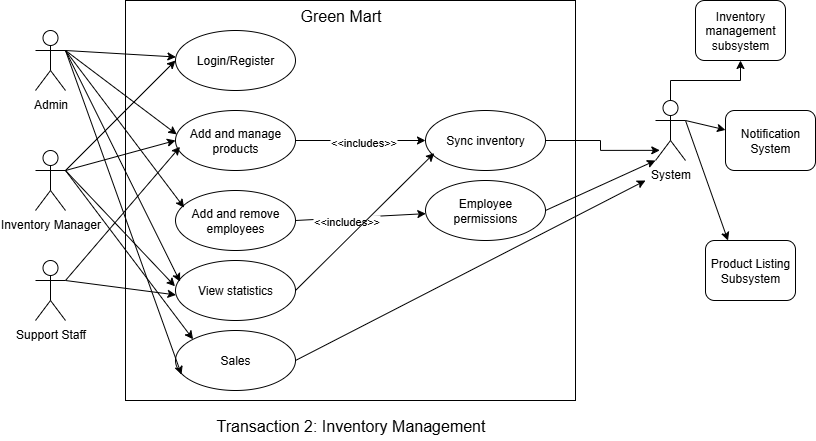

The diagram above was exported from draw.io. Its source (the exported page's mxGraphModel, read from the mxfile embedded in the PNG):
<mxGraphModel dx="1042" dy="574" grid="1" gridSize="10" guides="1" tooltips="1" connect="1" arrows="1" fold="1" page="1" pageScale="1" pageWidth="850" pageHeight="1100" math="0" shadow="0">
  <root>
    <mxCell id="0" />
    <mxCell id="1" parent="0" />
    <mxCell id="v4SKvrofZquWen9u2QgP-1" value="" style="rounded=0;whiteSpace=wrap;html=1;labelBackgroundColor=none;" vertex="1" parent="1">
      <mxGeometry x="150" y="100" width="450" height="400" as="geometry" />
    </mxCell>
    <mxCell id="v4SKvrofZquWen9u2QgP-74" style="edgeStyle=none;rounded=0;orthogonalLoop=1;jettySize=auto;html=1;exitX=1;exitY=0.3333333333333333;exitDx=0;exitDy=0;exitPerimeter=0;" edge="1" parent="1" source="v4SKvrofZquWen9u2QgP-2" target="v4SKvrofZquWen9u2QgP-3">
      <mxGeometry relative="1" as="geometry" />
    </mxCell>
    <mxCell id="v4SKvrofZquWen9u2QgP-2" value="Admin" style="shape=umlActor;verticalLabelPosition=bottom;verticalAlign=top;html=1;labelBackgroundColor=none;" vertex="1" parent="1">
      <mxGeometry x="60" y="130" width="30" height="60" as="geometry" />
    </mxCell>
    <mxCell id="v4SKvrofZquWen9u2QgP-3" value="Login/Register" style="ellipse;whiteSpace=wrap;html=1;labelBackgroundColor=none;" vertex="1" parent="1">
      <mxGeometry x="200" y="130" width="120" height="60" as="geometry" />
    </mxCell>
    <mxCell id="v4SKvrofZquWen9u2QgP-88" style="edgeStyle=none;rounded=0;orthogonalLoop=1;jettySize=auto;html=1;exitX=1;exitY=0.5;exitDx=0;exitDy=0;" edge="1" parent="1" source="v4SKvrofZquWen9u2QgP-4" target="v4SKvrofZquWen9u2QgP-10">
      <mxGeometry relative="1" as="geometry" />
    </mxCell>
    <mxCell id="v4SKvrofZquWen9u2QgP-90" value="&amp;lt;&amp;lt;includes&amp;gt;&amp;gt;" style="edgeLabel;html=1;align=center;verticalAlign=middle;resizable=0;points=[];" vertex="1" connectable="0" parent="v4SKvrofZquWen9u2QgP-88">
      <mxGeometry x="0.0359" y="-1" relative="1" as="geometry">
        <mxPoint as="offset" />
      </mxGeometry>
    </mxCell>
    <mxCell id="v4SKvrofZquWen9u2QgP-4" value="Add and manage products" style="ellipse;whiteSpace=wrap;html=1;labelBackgroundColor=none;" vertex="1" parent="1">
      <mxGeometry x="200" y="210" width="120" height="60" as="geometry" />
    </mxCell>
    <mxCell id="v4SKvrofZquWen9u2QgP-5" style="rounded=0;orthogonalLoop=1;jettySize=auto;html=1;exitX=1;exitY=0.5;exitDx=0;exitDy=0;" edge="1" parent="1" source="v4SKvrofZquWen9u2QgP-7" target="v4SKvrofZquWen9u2QgP-11">
      <mxGeometry relative="1" as="geometry" />
    </mxCell>
    <mxCell id="v4SKvrofZquWen9u2QgP-91" value="&amp;lt;&amp;lt;includes&amp;gt;&amp;gt;" style="edgeLabel;html=1;align=center;verticalAlign=middle;resizable=0;points=[];" vertex="1" connectable="0" parent="v4SKvrofZquWen9u2QgP-5">
      <mxGeometry x="-0.2365" y="-3" relative="1" as="geometry">
        <mxPoint as="offset" />
      </mxGeometry>
    </mxCell>
    <mxCell id="v4SKvrofZquWen9u2QgP-7" value="Add and remove employees" style="ellipse;whiteSpace=wrap;html=1;labelBackgroundColor=none;" vertex="1" parent="1">
      <mxGeometry x="200" y="290" width="120" height="60" as="geometry" />
    </mxCell>
    <mxCell id="v4SKvrofZquWen9u2QgP-8" value="View statistics" style="ellipse;whiteSpace=wrap;html=1;labelBackgroundColor=none;" vertex="1" parent="1">
      <mxGeometry x="200" y="360" width="120" height="60" as="geometry" />
    </mxCell>
    <mxCell id="v4SKvrofZquWen9u2QgP-10" value="Sync inventory" style="ellipse;whiteSpace=wrap;html=1;labelBackgroundColor=none;" vertex="1" parent="1">
      <mxGeometry x="450" y="210" width="120" height="60" as="geometry" />
    </mxCell>
    <mxCell id="v4SKvrofZquWen9u2QgP-11" value="Employee permissions" style="ellipse;whiteSpace=wrap;html=1;labelBackgroundColor=none;" vertex="1" parent="1">
      <mxGeometry x="450" y="280" width="120" height="60" as="geometry" />
    </mxCell>
    <mxCell id="v4SKvrofZquWen9u2QgP-93" style="edgeStyle=none;rounded=0;orthogonalLoop=1;jettySize=auto;html=1;exitX=1;exitY=0.5;exitDx=0;exitDy=0;" edge="1" parent="1" source="v4SKvrofZquWen9u2QgP-13">
      <mxGeometry relative="1" as="geometry">
        <mxPoint x="670" y="280" as="targetPoint" />
      </mxGeometry>
    </mxCell>
    <mxCell id="v4SKvrofZquWen9u2QgP-13" value="Sales" style="ellipse;whiteSpace=wrap;html=1;labelBackgroundColor=none;" vertex="1" parent="1">
      <mxGeometry x="200" y="430" width="120" height="60" as="geometry" />
    </mxCell>
    <mxCell id="v4SKvrofZquWen9u2QgP-14" style="edgeStyle=orthogonalEdgeStyle;rounded=0;orthogonalLoop=1;jettySize=auto;html=1;exitX=0.5;exitY=0;exitDx=0;exitDy=0;exitPerimeter=0;" edge="1" parent="1" source="v4SKvrofZquWen9u2QgP-15" target="v4SKvrofZquWen9u2QgP-16">
      <mxGeometry relative="1" as="geometry" />
    </mxCell>
    <mxCell id="v4SKvrofZquWen9u2QgP-85" style="edgeStyle=none;rounded=0;orthogonalLoop=1;jettySize=auto;html=1;exitX=1;exitY=0.3333333333333333;exitDx=0;exitDy=0;exitPerimeter=0;" edge="1" parent="1" source="v4SKvrofZquWen9u2QgP-15" target="v4SKvrofZquWen9u2QgP-24">
      <mxGeometry relative="1" as="geometry" />
    </mxCell>
    <mxCell id="v4SKvrofZquWen9u2QgP-87" style="edgeStyle=none;rounded=0;orthogonalLoop=1;jettySize=auto;html=1;exitX=1;exitY=0.3333333333333333;exitDx=0;exitDy=0;exitPerimeter=0;entryX=0.25;entryY=0;entryDx=0;entryDy=0;" edge="1" parent="1" source="v4SKvrofZquWen9u2QgP-15" target="v4SKvrofZquWen9u2QgP-86">
      <mxGeometry relative="1" as="geometry" />
    </mxCell>
    <mxCell id="v4SKvrofZquWen9u2QgP-15" value="System" style="shape=umlActor;verticalLabelPosition=bottom;verticalAlign=top;html=1;labelBackgroundColor=none;" vertex="1" parent="1">
      <mxGeometry x="680" y="200" width="30" height="60" as="geometry" />
    </mxCell>
    <mxCell id="v4SKvrofZquWen9u2QgP-16" value="Inventory management subsystem" style="rounded=1;whiteSpace=wrap;html=1;labelBackgroundColor=none;" vertex="1" parent="1">
      <mxGeometry x="720" y="100" width="90" height="60" as="geometry" />
    </mxCell>
    <mxCell id="v4SKvrofZquWen9u2QgP-23" style="edgeStyle=orthogonalEdgeStyle;rounded=0;orthogonalLoop=1;jettySize=auto;html=1;exitX=1;exitY=0.5;exitDx=0;exitDy=0;entryX=0.143;entryY=0.831;entryDx=0;entryDy=0;entryPerimeter=0;" edge="1" parent="1" source="v4SKvrofZquWen9u2QgP-10" target="v4SKvrofZquWen9u2QgP-15">
      <mxGeometry relative="1" as="geometry" />
    </mxCell>
    <mxCell id="v4SKvrofZquWen9u2QgP-24" value="Notification System" style="rounded=1;whiteSpace=wrap;html=1;labelBackgroundColor=none;" vertex="1" parent="1">
      <mxGeometry x="750" y="210" width="90" height="60" as="geometry" />
    </mxCell>
    <mxCell id="v4SKvrofZquWen9u2QgP-27" value="&lt;font style=&quot;font-size: 16px;&quot;&gt;Green Mart&lt;/font&gt;" style="text;html=1;align=center;verticalAlign=middle;resizable=0;points=[];autosize=1;strokeColor=none;fillColor=none;" vertex="1" parent="1">
      <mxGeometry x="315" y="100" width="100" height="30" as="geometry" />
    </mxCell>
    <mxCell id="v4SKvrofZquWen9u2QgP-28" value="&lt;span style=&quot;font-size: 16px;&quot;&gt;Transaction 2: Inventory Management&lt;/span&gt;" style="text;html=1;align=center;verticalAlign=middle;resizable=0;points=[];autosize=1;strokeColor=none;fillColor=none;" vertex="1" parent="1">
      <mxGeometry x="230" y="510" width="290" height="30" as="geometry" />
    </mxCell>
    <mxCell id="v4SKvrofZquWen9u2QgP-79" style="edgeStyle=none;rounded=0;orthogonalLoop=1;jettySize=auto;html=1;exitX=1;exitY=0.3333333333333333;exitDx=0;exitDy=0;exitPerimeter=0;entryX=0;entryY=0.5;entryDx=0;entryDy=0;" edge="1" parent="1" source="v4SKvrofZquWen9u2QgP-57" target="v4SKvrofZquWen9u2QgP-3">
      <mxGeometry relative="1" as="geometry" />
    </mxCell>
    <mxCell id="v4SKvrofZquWen9u2QgP-80" style="edgeStyle=none;rounded=0;orthogonalLoop=1;jettySize=auto;html=1;exitX=1;exitY=0.3333333333333333;exitDx=0;exitDy=0;exitPerimeter=0;entryX=0;entryY=0.5;entryDx=0;entryDy=0;" edge="1" parent="1" source="v4SKvrofZquWen9u2QgP-57" target="v4SKvrofZquWen9u2QgP-4">
      <mxGeometry relative="1" as="geometry" />
    </mxCell>
    <mxCell id="v4SKvrofZquWen9u2QgP-97" style="edgeStyle=none;rounded=0;orthogonalLoop=1;jettySize=auto;html=1;exitX=1;exitY=0.3333333333333333;exitDx=0;exitDy=0;exitPerimeter=0;entryX=0;entryY=0;entryDx=0;entryDy=0;" edge="1" parent="1" source="v4SKvrofZquWen9u2QgP-57" target="v4SKvrofZquWen9u2QgP-13">
      <mxGeometry relative="1" as="geometry" />
    </mxCell>
    <mxCell id="v4SKvrofZquWen9u2QgP-57" value="Inventory Manager" style="shape=umlActor;verticalLabelPosition=bottom;verticalAlign=top;html=1;labelBackgroundColor=none;" vertex="1" parent="1">
      <mxGeometry x="60" y="250" width="30" height="60" as="geometry" />
    </mxCell>
    <mxCell id="v4SKvrofZquWen9u2QgP-63" value="Support Staff" style="shape=umlActor;verticalLabelPosition=bottom;verticalAlign=top;html=1;labelBackgroundColor=none;" vertex="1" parent="1">
      <mxGeometry x="60" y="360" width="30" height="60" as="geometry" />
    </mxCell>
    <mxCell id="v4SKvrofZquWen9u2QgP-75" style="edgeStyle=none;rounded=0;orthogonalLoop=1;jettySize=auto;html=1;entryX=0.011;entryY=0.399;entryDx=0;entryDy=0;entryPerimeter=0;" edge="1" parent="1" target="v4SKvrofZquWen9u2QgP-4">
      <mxGeometry relative="1" as="geometry">
        <mxPoint x="90" y="150" as="sourcePoint" />
      </mxGeometry>
    </mxCell>
    <mxCell id="v4SKvrofZquWen9u2QgP-77" style="edgeStyle=none;rounded=0;orthogonalLoop=1;jettySize=auto;html=1;exitX=1;exitY=0.3333333333333333;exitDx=0;exitDy=0;exitPerimeter=0;entryX=0.072;entryY=0.285;entryDx=0;entryDy=0;entryPerimeter=0;" edge="1" parent="1" source="v4SKvrofZquWen9u2QgP-2" target="v4SKvrofZquWen9u2QgP-7">
      <mxGeometry relative="1" as="geometry" />
    </mxCell>
    <mxCell id="v4SKvrofZquWen9u2QgP-78" style="edgeStyle=none;rounded=0;orthogonalLoop=1;jettySize=auto;html=1;exitX=1;exitY=0.3333333333333333;exitDx=0;exitDy=0;exitPerimeter=0;entryX=0.038;entryY=0.353;entryDx=0;entryDy=0;entryPerimeter=0;" edge="1" parent="1" source="v4SKvrofZquWen9u2QgP-2" target="v4SKvrofZquWen9u2QgP-8">
      <mxGeometry relative="1" as="geometry" />
    </mxCell>
    <mxCell id="v4SKvrofZquWen9u2QgP-81" style="edgeStyle=none;rounded=0;orthogonalLoop=1;jettySize=auto;html=1;exitX=1;exitY=0.3333333333333333;exitDx=0;exitDy=0;exitPerimeter=0;entryX=-0.004;entryY=0.43;entryDx=0;entryDy=0;entryPerimeter=0;" edge="1" parent="1" source="v4SKvrofZquWen9u2QgP-57" target="v4SKvrofZquWen9u2QgP-8">
      <mxGeometry relative="1" as="geometry" />
    </mxCell>
    <mxCell id="v4SKvrofZquWen9u2QgP-82" style="edgeStyle=none;rounded=0;orthogonalLoop=1;jettySize=auto;html=1;exitX=1;exitY=0.3333333333333333;exitDx=0;exitDy=0;exitPerimeter=0;entryX=0.038;entryY=0.605;entryDx=0;entryDy=0;entryPerimeter=0;" edge="1" parent="1" source="v4SKvrofZquWen9u2QgP-63" target="v4SKvrofZquWen9u2QgP-4">
      <mxGeometry relative="1" as="geometry" />
    </mxCell>
    <mxCell id="v4SKvrofZquWen9u2QgP-83" style="edgeStyle=none;rounded=0;orthogonalLoop=1;jettySize=auto;html=1;exitX=1;exitY=0.3333333333333333;exitDx=0;exitDy=0;exitPerimeter=0;entryX=0.004;entryY=0.574;entryDx=0;entryDy=0;entryPerimeter=0;" edge="1" parent="1" source="v4SKvrofZquWen9u2QgP-63" target="v4SKvrofZquWen9u2QgP-8">
      <mxGeometry relative="1" as="geometry" />
    </mxCell>
    <mxCell id="v4SKvrofZquWen9u2QgP-86" value="Product Listing Subsystem" style="rounded=1;whiteSpace=wrap;html=1;labelBackgroundColor=none;" vertex="1" parent="1">
      <mxGeometry x="730" y="340" width="90" height="60" as="geometry" />
    </mxCell>
    <mxCell id="v4SKvrofZquWen9u2QgP-92" style="edgeStyle=none;rounded=0;orthogonalLoop=1;jettySize=auto;html=1;exitX=1;exitY=0.5;exitDx=0;exitDy=0;entryX=0;entryY=1;entryDx=0;entryDy=0;entryPerimeter=0;" edge="1" parent="1" source="v4SKvrofZquWen9u2QgP-11" target="v4SKvrofZquWen9u2QgP-15">
      <mxGeometry relative="1" as="geometry" />
    </mxCell>
    <mxCell id="v4SKvrofZquWen9u2QgP-94" style="edgeStyle=none;rounded=0;orthogonalLoop=1;jettySize=auto;html=1;exitX=1;exitY=0.5;exitDx=0;exitDy=0;entryX=0.073;entryY=0.71;entryDx=0;entryDy=0;entryPerimeter=0;" edge="1" parent="1" source="v4SKvrofZquWen9u2QgP-8" target="v4SKvrofZquWen9u2QgP-10">
      <mxGeometry relative="1" as="geometry" />
    </mxCell>
    <mxCell id="v4SKvrofZquWen9u2QgP-95" style="edgeStyle=none;rounded=0;orthogonalLoop=1;jettySize=auto;html=1;exitX=1;exitY=0.3333333333333333;exitDx=0;exitDy=0;exitPerimeter=0;entryX=0.05;entryY=0.736;entryDx=0;entryDy=0;entryPerimeter=0;" edge="1" parent="1" source="v4SKvrofZquWen9u2QgP-2" target="v4SKvrofZquWen9u2QgP-13">
      <mxGeometry relative="1" as="geometry" />
    </mxCell>
  </root>
</mxGraphModel>